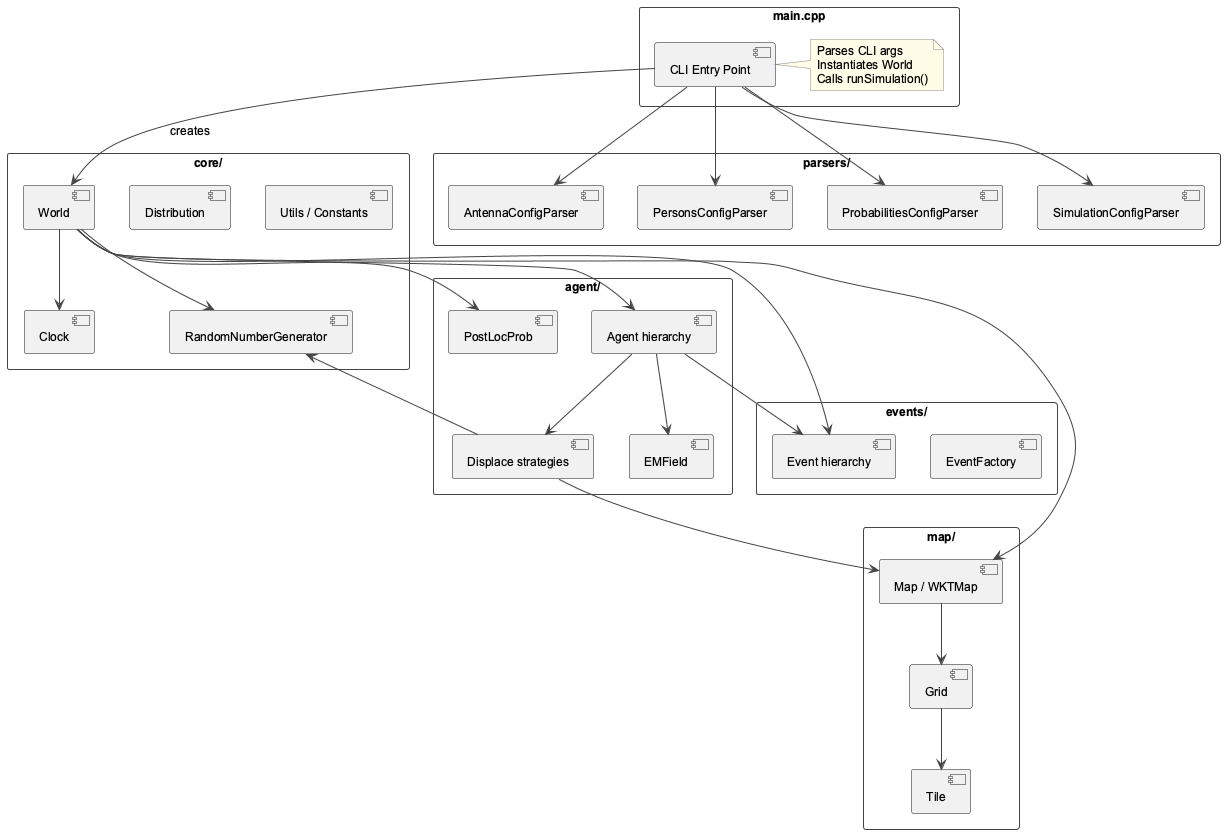

The diagram above was rendered by PlantUML. Its source (embedded in the PNG):
@startuml module_map
skinparam packageStyle rectangle
skinparam shadowing false
skinparam defaultFontName Arial
skinparam defaultFontSize 12
skinparam ArrowColor #444444
skinparam PackageBorderColor #444444
skinparam PackageBackgroundColor #F8F8F8
skinparam NoteBackgroundColor #FFFDE7
skinparam NoteBorderColor #888888

package "main.cpp"  {
  [CLI Entry Point] as MAIN
  note right of MAIN
    Parses CLI args
    Instantiates World
    Calls runSimulation()
  end note
}

package "core/"  {
  [World] as W
  [Clock] as CL
  [RandomNumberGenerator] as RNG
  [Distribution] as DIST
  [Utils / Constants] as UTIL
}

package "agent/"  {
  [Agent hierarchy] as AG
  [Displace strategies] as DS
  [EMField] as EM
  [PostLocProb] as PLP
}

package "map/"  {
  [Map / WKTMap] as MAP
  [Grid] as GRID
  [Tile] as TILE
}

package "events/"  {
  [Event hierarchy] as EV
  [EventFactory] as EF
}

package "parsers/"  {
  [SimulationConfigParser] as SP
  [AntennaConfigParser] as AP
  [PersonsConfigParser] as PP
  [ProbabilitiesConfigParser] as PRP
}

MAIN --> W : creates
MAIN --> SP
MAIN --> AP
MAIN --> PP
MAIN --> PRP

W --> CL
W --> RNG
W --> AG
W --> MAP
W --> EV
W --> PLP

AG --> EM
AG --> DS
AG --> EV
DS --> MAP
DS --> RNG

GRID -down-> TILE
MAP -down-> GRID

@enduml